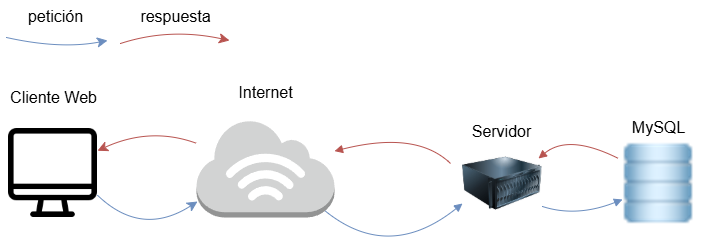

The diagram above was exported from draw.io. Its source (the exported page's mxGraphModel, read from the mxfile embedded in the PNG):
<mxGraphModel dx="1522" dy="1115" grid="0" gridSize="10" guides="1" tooltips="1" connect="1" arrows="1" fold="1" page="0" pageScale="1" pageWidth="827" pageHeight="1169" math="0" shadow="0">
  <root>
    <mxCell id="0" />
    <mxCell id="1" parent="0" />
    <mxCell id="8" value="" style="curved=1;startArrow=none;endArrow=block;exitX=0.93;exitY=0.93;entryX=0;entryY=0.75;fillColor=#dae8fc;strokeColor=#6c8ebf;exitDx=0;exitDy=0;exitPerimeter=0;entryDx=0;entryDy=0;" parent="1" source="FdAICycgtr7dlQSXJYCU-29" target="FdAICycgtr7dlQSXJYCU-31" edge="1">
      <mxGeometry relative="1" as="geometry">
        <Array as="points">
          <mxPoint x="91" y="12" />
        </Array>
        <mxPoint x="101.18000000000006" y="263" as="sourcePoint" />
        <mxPoint x="111.36000000000013" y="341" as="targetPoint" />
      </mxGeometry>
    </mxCell>
    <mxCell id="FdAICycgtr7dlQSXJYCU-17" style="edgeStyle=none;curved=1;rounded=0;orthogonalLoop=1;jettySize=auto;html=1;fontSize=12;startSize=8;endSize=8;fillColor=#dae8fc;strokeColor=#6c8ebf;exitX=1;exitY=0.75;exitDx=0;exitDy=0;" edge="1" parent="1" source="FdAICycgtr7dlQSXJYCU-25">
      <mxGeometry relative="1" as="geometry">
        <mxPoint x="96" y="136" as="sourcePoint" />
        <mxPoint x="-100" y="-49" as="targetPoint" />
        <Array as="points">
          <mxPoint x="-156" y="-13" />
        </Array>
      </mxGeometry>
    </mxCell>
    <mxCell id="FdAICycgtr7dlQSXJYCU-16" style="edgeStyle=none;curved=1;rounded=0;orthogonalLoop=1;jettySize=auto;html=1;exitX=0.5;exitY=1;exitDx=0;exitDy=0;exitPerimeter=0;fontSize=12;startSize=8;endSize=8;" edge="1" parent="1">
      <mxGeometry relative="1" as="geometry">
        <mxPoint x="-172" y="-128" as="sourcePoint" />
        <mxPoint x="-172" y="-128" as="targetPoint" />
      </mxGeometry>
    </mxCell>
    <mxCell id="FdAICycgtr7dlQSXJYCU-18" style="edgeStyle=none;curved=1;rounded=0;orthogonalLoop=1;jettySize=auto;html=1;fontSize=12;startSize=8;endSize=8;fillColor=#f8cecc;strokeColor=#b85450;entryX=1;entryY=0.25;entryDx=0;entryDy=0;" edge="1" parent="1" source="FdAICycgtr7dlQSXJYCU-29" target="FdAICycgtr7dlQSXJYCU-25">
      <mxGeometry relative="1" as="geometry">
        <mxPoint x="-104" y="-109" as="sourcePoint" />
        <mxPoint x="161" y="140" as="targetPoint" />
        <Array as="points">
          <mxPoint x="-147" y="-124" />
        </Array>
      </mxGeometry>
    </mxCell>
    <mxCell id="FdAICycgtr7dlQSXJYCU-19" value="" style="shape=image;html=1;verticalAlign=top;verticalLabelPosition=bottom;labelBackgroundColor=#ffffff;imageAspect=0;aspect=fixed;image=https://cdn0.iconfinder.com/data/icons/blueberry/32/base.png" vertex="1" parent="1">
      <mxGeometry x="316" y="-112" width="90" height="90" as="geometry" />
    </mxCell>
    <mxCell id="FdAICycgtr7dlQSXJYCU-20" value="MySQL" style="text;html=1;align=center;verticalAlign=middle;resizable=0;points=[];autosize=1;strokeColor=none;fillColor=none;fontSize=16;" vertex="1" parent="1">
      <mxGeometry x="325.5" y="-138" width="71" height="31" as="geometry" />
    </mxCell>
    <mxCell id="FdAICycgtr7dlQSXJYCU-21" value="" style="curved=1;startArrow=none;endArrow=block;exitX=1;exitY=1;exitDx=0;exitDy=0;fillColor=#dae8fc;strokeColor=#6c8ebf;" edge="1" parent="1">
      <mxGeometry x="-0.0077" relative="1" as="geometry">
        <Array as="points">
          <mxPoint x="279" y="-33" />
        </Array>
        <mxPoint x="245.00000000000023" y="-44" as="sourcePoint" />
        <mxPoint x="325" y="-51" as="targetPoint" />
        <mxPoint as="offset" />
      </mxGeometry>
    </mxCell>
    <mxCell id="FdAICycgtr7dlQSXJYCU-22" value="" style="curved=1;startArrow=none;endArrow=block;entryX=1;entryY=0;entryDx=0;entryDy=0;fillColor=#f8cecc;strokeColor=#b85450;" edge="1" parent="1">
      <mxGeometry relative="1" as="geometry">
        <Array as="points">
          <mxPoint x="271" y="-117" />
        </Array>
        <mxPoint x="321" y="-92" as="sourcePoint" />
        <mxPoint x="241.00000000000023" y="-92" as="targetPoint" />
      </mxGeometry>
    </mxCell>
    <mxCell id="FdAICycgtr7dlQSXJYCU-23" value="" style="curved=1;startArrow=none;endArrow=block;fillColor=#f8cecc;strokeColor=#b85450;" edge="1" parent="1" target="FdAICycgtr7dlQSXJYCU-29">
      <mxGeometry relative="1" as="geometry">
        <Array as="points">
          <mxPoint x="119" y="-120" />
        </Array>
        <mxPoint x="153" y="-87" as="sourcePoint" />
        <mxPoint x="49" y="-76" as="targetPoint" />
      </mxGeometry>
    </mxCell>
    <mxCell id="FdAICycgtr7dlQSXJYCU-25" value="" style="shape=image;html=1;verticalAlign=top;verticalLabelPosition=bottom;labelBackgroundColor=#ffffff;imageAspect=0;aspect=fixed;image=https://cdn1.iconfinder.com/data/icons/100-basic-for-user-interface/32/29-Screen-128.png" vertex="1" parent="1">
      <mxGeometry x="-289" y="-122" width="89" height="89" as="geometry" />
    </mxCell>
    <mxCell id="FdAICycgtr7dlQSXJYCU-29" value="" style="outlineConnect=0;dashed=0;verticalLabelPosition=bottom;verticalAlign=top;align=center;html=1;shape=mxgraph.aws3.internet_3;fillColor=#D2D3D3;gradientColor=none;" vertex="1" parent="1">
      <mxGeometry x="-101" y="-131" width="138" height="98" as="geometry" />
    </mxCell>
    <mxCell id="FdAICycgtr7dlQSXJYCU-31" value="" style="image;html=1;image=img/lib/clip_art/computers/Server_128x128.png" vertex="1" parent="1">
      <mxGeometry x="165" y="-107" width="80" height="80" as="geometry" />
    </mxCell>
    <mxCell id="FdAICycgtr7dlQSXJYCU-33" value="Servidor" style="text;html=1;align=center;verticalAlign=middle;resizable=0;points=[];autosize=1;strokeColor=none;fillColor=none;fontSize=16;" vertex="1" parent="1">
      <mxGeometry x="165" y="-135" width="78" height="31" as="geometry" />
    </mxCell>
    <mxCell id="FdAICycgtr7dlQSXJYCU-34" value="Internet" style="text;html=1;align=center;verticalAlign=middle;resizable=0;points=[];autosize=1;strokeColor=none;fillColor=none;fontSize=16;" vertex="1" parent="1">
      <mxGeometry x="-68" y="-174" width="72" height="31" as="geometry" />
    </mxCell>
    <mxCell id="FdAICycgtr7dlQSXJYCU-35" value="Cliente Web" style="text;html=1;align=center;verticalAlign=middle;resizable=0;points=[];autosize=1;strokeColor=none;fillColor=none;fontSize=16;" vertex="1" parent="1">
      <mxGeometry x="-297" y="-169" width="105" height="31" as="geometry" />
    </mxCell>
    <mxCell id="FdAICycgtr7dlQSXJYCU-36" style="edgeStyle=none;curved=1;rounded=0;orthogonalLoop=1;jettySize=auto;html=1;fontSize=12;startSize=8;endSize=8;fillColor=#f8cecc;strokeColor=#b85450;" edge="1" parent="1">
      <mxGeometry relative="1" as="geometry">
        <mxPoint x="-177" y="-207" as="sourcePoint" />
        <mxPoint x="-68" y="-210" as="targetPoint" />
        <Array as="points">
          <mxPoint x="-128" y="-223" />
        </Array>
      </mxGeometry>
    </mxCell>
    <mxCell id="FdAICycgtr7dlQSXJYCU-37" style="edgeStyle=none;curved=1;rounded=0;orthogonalLoop=1;jettySize=auto;html=1;fontSize=12;startSize=8;endSize=8;fillColor=#dae8fc;strokeColor=#6c8ebf;exitX=1;exitY=0.75;exitDx=0;exitDy=0;" edge="1" parent="1">
      <mxGeometry relative="1" as="geometry">
        <mxPoint x="-291" y="-213" as="sourcePoint" />
        <mxPoint x="-190" y="-210" as="targetPoint" />
        <Array as="points">
          <mxPoint x="-237" y="-201" />
        </Array>
      </mxGeometry>
    </mxCell>
    <mxCell id="FdAICycgtr7dlQSXJYCU-38" value="respuesta" style="text;html=1;align=center;verticalAlign=middle;resizable=0;points=[];autosize=1;strokeColor=none;fillColor=none;fontSize=16;" vertex="1" parent="1">
      <mxGeometry x="-166" y="-250" width="88" height="31" as="geometry" />
    </mxCell>
    <mxCell id="FdAICycgtr7dlQSXJYCU-39" value="petición" style="text;html=1;align=center;verticalAlign=middle;resizable=0;points=[];autosize=1;strokeColor=none;fillColor=none;fontSize=16;" vertex="1" parent="1">
      <mxGeometry x="-279" y="-250" width="73" height="31" as="geometry" />
    </mxCell>
  </root>
</mxGraphModel>